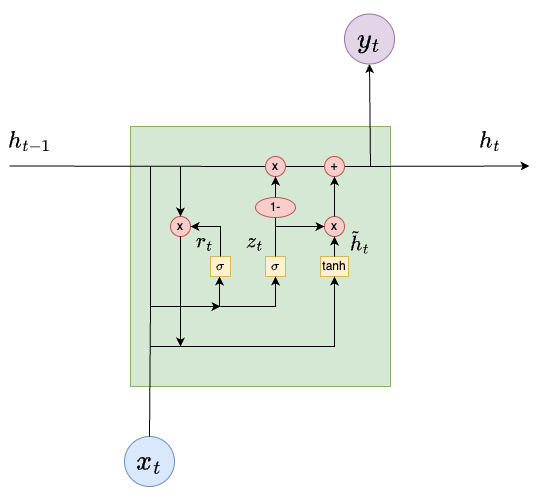

The diagram above was exported from draw.io. Its source (the exported page's mxGraphModel, read from the mxfile embedded in the PNG):
<mxGraphModel dx="1026" dy="683" grid="1" gridSize="10" guides="1" tooltips="1" connect="1" arrows="1" fold="1" page="1" pageScale="1" pageWidth="850" pageHeight="1100" math="1" shadow="0">
  <root>
    <mxCell id="0" />
    <mxCell id="1" parent="0" />
    <mxCell id="9AqR53GO2eOvZoe9FFtT-37" value="" style="whiteSpace=wrap;html=1;aspect=fixed;fillColor=#d5e8d4;strokeColor=#82b366;fontSize=30;fontStyle=1" vertex="1" parent="1">
      <mxGeometry x="280" y="160" width="260" height="260" as="geometry" />
    </mxCell>
    <mxCell id="9AqR53GO2eOvZoe9FFtT-38" value="&lt;font style=&quot;font-size: 24px;&quot;&gt;$$y_t$$&lt;/font&gt;" style="ellipse;whiteSpace=wrap;html=1;aspect=fixed;fillColor=#e1d5e7;strokeColor=#9673a6;" vertex="1" parent="1">
      <mxGeometry x="494" y="47.5" width="50" height="50" as="geometry" />
    </mxCell>
    <mxCell id="9AqR53GO2eOvZoe9FFtT-39" value="&lt;font style=&quot;font-size: 24px;&quot;&gt;$$x_t$$&lt;/font&gt;" style="ellipse;whiteSpace=wrap;html=1;aspect=fixed;fillColor=#dae8fc;strokeColor=#6c8ebf;" vertex="1" parent="1">
      <mxGeometry x="274" y="470" width="50" height="50" as="geometry" />
    </mxCell>
    <mxCell id="9AqR53GO2eOvZoe9FFtT-58" value="&lt;font style=&quot;font-size: 20px;&quot;&gt;$$h_{t-1}$$&lt;/font&gt;" style="text;html=1;align=center;verticalAlign=middle;whiteSpace=wrap;rounded=0;" vertex="1" parent="1">
      <mxGeometry x="150" y="160" width="60" height="30" as="geometry" />
    </mxCell>
    <mxCell id="9AqR53GO2eOvZoe9FFtT-59" value="&lt;font style=&quot;font-size: 20px;&quot;&gt;$$h_{t}$$&lt;/font&gt;" style="text;html=1;align=center;verticalAlign=middle;whiteSpace=wrap;rounded=0;" vertex="1" parent="1">
      <mxGeometry x="610" y="160" width="60" height="30" as="geometry" />
    </mxCell>
    <mxCell id="9AqR53GO2eOvZoe9FFtT-60" value="" style="endArrow=classic;html=1;rounded=0;entryX=0.5;entryY=1;entryDx=0;entryDy=0;exitX=0.5;exitY=0;exitDx=0;exitDy=0;" edge="1" parent="1" source="9AqR53GO2eOvZoe9FFtT-39">
      <mxGeometry width="50" height="50" relative="1" as="geometry">
        <mxPoint x="304.92529151276267" y="470.017129155407" as="sourcePoint" />
        <mxPoint x="369" y="310" as="targetPoint" />
        <Array as="points">
          <mxPoint x="300" y="340" />
          <mxPoint x="369" y="340" />
        </Array>
      </mxGeometry>
    </mxCell>
    <mxCell id="9AqR53GO2eOvZoe9FFtT-72" value="" style="endArrow=classic;html=1;rounded=0;" edge="1" parent="1" source="9AqR53GO2eOvZoe9FFtT-48">
      <mxGeometry width="50" height="50" relative="1" as="geometry">
        <mxPoint x="159" y="199.5" as="sourcePoint" />
        <mxPoint x="679" y="199.5" as="targetPoint" />
      </mxGeometry>
    </mxCell>
    <mxCell id="9AqR53GO2eOvZoe9FFtT-74" value="" style="endArrow=classic;html=1;rounded=0;entryX=0.5;entryY=1;entryDx=0;entryDy=0;" edge="1" parent="1" target="9AqR53GO2eOvZoe9FFtT-38">
      <mxGeometry width="50" height="50" relative="1" as="geometry">
        <mxPoint x="520" y="200" as="sourcePoint" />
        <mxPoint x="492" y="330" as="targetPoint" />
      </mxGeometry>
    </mxCell>
    <mxCell id="9AqR53GO2eOvZoe9FFtT-79" value="" style="endArrow=none;html=1;rounded=0;endFill=0;" edge="1" parent="1" source="9AqR53GO2eOvZoe9FFtT-47" target="9AqR53GO2eOvZoe9FFtT-48">
      <mxGeometry width="50" height="50" relative="1" as="geometry">
        <mxPoint x="159" y="199.5" as="sourcePoint" />
        <mxPoint x="679" y="199.5" as="targetPoint" />
      </mxGeometry>
    </mxCell>
    <mxCell id="9AqR53GO2eOvZoe9FFtT-48" value="+" style="ellipse;whiteSpace=wrap;html=1;aspect=fixed;fillColor=#f8cecc;strokeColor=#b85450;" vertex="1" parent="1">
      <mxGeometry x="474" y="190" width="20" height="20" as="geometry" />
    </mxCell>
    <mxCell id="9AqR53GO2eOvZoe9FFtT-80" value="" style="endArrow=none;html=1;rounded=0;endFill=0;" edge="1" parent="1" target="9AqR53GO2eOvZoe9FFtT-47">
      <mxGeometry width="50" height="50" relative="1" as="geometry">
        <mxPoint x="159" y="199.5" as="sourcePoint" />
        <mxPoint x="474" y="200" as="targetPoint" />
      </mxGeometry>
    </mxCell>
    <mxCell id="9AqR53GO2eOvZoe9FFtT-47" value="x" style="ellipse;whiteSpace=wrap;html=1;aspect=fixed;fillColor=#f8cecc;strokeColor=#b85450;" vertex="1" parent="1">
      <mxGeometry x="415" y="190" width="20" height="20" as="geometry" />
    </mxCell>
    <mxCell id="9AqR53GO2eOvZoe9FFtT-81" value="x" style="ellipse;whiteSpace=wrap;html=1;aspect=fixed;fillColor=#f8cecc;strokeColor=#b85450;" vertex="1" parent="1">
      <mxGeometry x="320" y="250" width="20" height="20" as="geometry" />
    </mxCell>
    <mxCell id="9AqR53GO2eOvZoe9FFtT-82" value="$$\sigma$$" style="whiteSpace=wrap;html=1;aspect=fixed;fillColor=#fff2cc;strokeColor=#d6b656;" vertex="1" parent="1">
      <mxGeometry x="360" y="290" width="20" height="20" as="geometry" />
    </mxCell>
    <mxCell id="9AqR53GO2eOvZoe9FFtT-83" value="$$\sigma$$" style="whiteSpace=wrap;html=1;aspect=fixed;fillColor=#fff2cc;strokeColor=#d6b656;" vertex="1" parent="1">
      <mxGeometry x="415" y="290" width="20" height="20" as="geometry" />
    </mxCell>
    <mxCell id="9AqR53GO2eOvZoe9FFtT-85" value="x" style="ellipse;whiteSpace=wrap;html=1;aspect=fixed;fillColor=#f8cecc;strokeColor=#b85450;" vertex="1" parent="1">
      <mxGeometry x="474" y="250" width="20" height="20" as="geometry" />
    </mxCell>
    <mxCell id="9AqR53GO2eOvZoe9FFtT-87" value="" style="endArrow=classic;html=1;rounded=0;" edge="1" parent="1">
      <mxGeometry width="50" height="50" relative="1" as="geometry">
        <mxPoint x="300" y="200" as="sourcePoint" />
        <mxPoint x="370" y="340" as="targetPoint" />
        <Array as="points">
          <mxPoint x="300" y="340" />
        </Array>
      </mxGeometry>
    </mxCell>
    <mxCell id="9AqR53GO2eOvZoe9FFtT-88" value="" style="endArrow=classic;html=1;rounded=0;exitX=0.5;exitY=0;exitDx=0;exitDy=0;entryX=1;entryY=0.5;entryDx=0;entryDy=0;" edge="1" parent="1" source="9AqR53GO2eOvZoe9FFtT-82" target="9AqR53GO2eOvZoe9FFtT-81">
      <mxGeometry width="50" height="50" relative="1" as="geometry">
        <mxPoint x="440" y="380" as="sourcePoint" />
        <mxPoint x="490" y="330" as="targetPoint" />
        <Array as="points">
          <mxPoint x="370" y="260" />
        </Array>
      </mxGeometry>
    </mxCell>
    <mxCell id="9AqR53GO2eOvZoe9FFtT-89" value="" style="endArrow=classic;html=1;rounded=0;entryX=0.5;entryY=0;entryDx=0;entryDy=0;" edge="1" parent="1" target="9AqR53GO2eOvZoe9FFtT-81">
      <mxGeometry width="50" height="50" relative="1" as="geometry">
        <mxPoint x="330" y="200" as="sourcePoint" />
        <mxPoint x="490" y="330" as="targetPoint" />
      </mxGeometry>
    </mxCell>
    <mxCell id="9AqR53GO2eOvZoe9FFtT-90" value="tanh" style="rounded=0;whiteSpace=wrap;html=1;fillColor=#fff2cc;strokeColor=#d6b656;" vertex="1" parent="1">
      <mxGeometry x="470" y="290" width="28" height="20" as="geometry" />
    </mxCell>
    <mxCell id="9AqR53GO2eOvZoe9FFtT-92" value="" style="endArrow=classic;html=1;rounded=0;entryX=0.5;entryY=1;entryDx=0;entryDy=0;" edge="1" parent="1" target="9AqR53GO2eOvZoe9FFtT-83">
      <mxGeometry width="50" height="50" relative="1" as="geometry">
        <mxPoint x="370" y="340" as="sourcePoint" />
        <mxPoint x="490" y="330" as="targetPoint" />
        <Array as="points">
          <mxPoint x="425" y="340" />
        </Array>
      </mxGeometry>
    </mxCell>
    <mxCell id="9AqR53GO2eOvZoe9FFtT-93" value="" style="endArrow=classic;html=1;rounded=0;entryX=0.5;entryY=1;entryDx=0;entryDy=0;exitX=0.5;exitY=0;exitDx=0;exitDy=0;" edge="1" parent="1" source="9AqR53GO2eOvZoe9FFtT-94" target="9AqR53GO2eOvZoe9FFtT-47">
      <mxGeometry width="50" height="50" relative="1" as="geometry">
        <mxPoint x="440" y="380" as="sourcePoint" />
        <mxPoint x="490" y="330" as="targetPoint" />
      </mxGeometry>
    </mxCell>
    <mxCell id="9AqR53GO2eOvZoe9FFtT-96" value="" style="endArrow=none;html=1;rounded=0;entryX=0.5;entryY=1;entryDx=0;entryDy=0;exitX=0.5;exitY=0;exitDx=0;exitDy=0;endFill=0;" edge="1" parent="1" source="9AqR53GO2eOvZoe9FFtT-83" target="9AqR53GO2eOvZoe9FFtT-94">
      <mxGeometry width="50" height="50" relative="1" as="geometry">
        <mxPoint x="425" y="290" as="sourcePoint" />
        <mxPoint x="425" y="210" as="targetPoint" />
      </mxGeometry>
    </mxCell>
    <mxCell id="9AqR53GO2eOvZoe9FFtT-94" value="1-" style="ellipse;whiteSpace=wrap;html=1;fillColor=#f8cecc;strokeColor=#b85450;" vertex="1" parent="1">
      <mxGeometry x="405" y="231" width="40" height="20" as="geometry" />
    </mxCell>
    <mxCell id="9AqR53GO2eOvZoe9FFtT-97" value="" style="endArrow=classic;html=1;rounded=0;entryX=0;entryY=0.5;entryDx=0;entryDy=0;" edge="1" parent="1" target="9AqR53GO2eOvZoe9FFtT-85">
      <mxGeometry width="50" height="50" relative="1" as="geometry">
        <mxPoint x="425" y="260" as="sourcePoint" />
        <mxPoint x="469" y="260" as="targetPoint" />
      </mxGeometry>
    </mxCell>
    <mxCell id="9AqR53GO2eOvZoe9FFtT-98" value="" style="endArrow=classic;html=1;rounded=0;entryX=0.5;entryY=1;entryDx=0;entryDy=0;exitX=0.5;exitY=0;exitDx=0;exitDy=0;" edge="1" parent="1" source="9AqR53GO2eOvZoe9FFtT-85" target="9AqR53GO2eOvZoe9FFtT-48">
      <mxGeometry width="50" height="50" relative="1" as="geometry">
        <mxPoint x="440" y="380" as="sourcePoint" />
        <mxPoint x="490" y="330" as="targetPoint" />
      </mxGeometry>
    </mxCell>
    <mxCell id="9AqR53GO2eOvZoe9FFtT-99" value="" style="endArrow=classic;html=1;rounded=0;entryX=0.5;entryY=1;entryDx=0;entryDy=0;" edge="1" parent="1" target="9AqR53GO2eOvZoe9FFtT-90">
      <mxGeometry width="50" height="50" relative="1" as="geometry">
        <mxPoint x="300" y="380" as="sourcePoint" />
        <mxPoint x="490" y="330" as="targetPoint" />
        <Array as="points">
          <mxPoint x="484" y="380" />
        </Array>
      </mxGeometry>
    </mxCell>
    <mxCell id="9AqR53GO2eOvZoe9FFtT-100" value="" style="endArrow=classic;html=1;rounded=0;exitX=0.5;exitY=1;exitDx=0;exitDy=0;" edge="1" parent="1" source="9AqR53GO2eOvZoe9FFtT-81">
      <mxGeometry width="50" height="50" relative="1" as="geometry">
        <mxPoint x="440" y="380" as="sourcePoint" />
        <mxPoint x="330" y="380" as="targetPoint" />
      </mxGeometry>
    </mxCell>
    <mxCell id="9AqR53GO2eOvZoe9FFtT-101" value="" style="endArrow=classic;html=1;rounded=0;entryX=0.5;entryY=1;entryDx=0;entryDy=0;exitX=0.5;exitY=0;exitDx=0;exitDy=0;" edge="1" parent="1" source="9AqR53GO2eOvZoe9FFtT-90" target="9AqR53GO2eOvZoe9FFtT-85">
      <mxGeometry width="50" height="50" relative="1" as="geometry">
        <mxPoint x="440" y="380" as="sourcePoint" />
        <mxPoint x="490" y="330" as="targetPoint" />
      </mxGeometry>
    </mxCell>
    <mxCell id="9AqR53GO2eOvZoe9FFtT-102" value="$$r_t$$" style="text;html=1;align=center;verticalAlign=middle;whiteSpace=wrap;rounded=0;fontSize=18;" vertex="1" parent="1">
      <mxGeometry x="324" y="260" width="60" height="30" as="geometry" />
    </mxCell>
    <mxCell id="9AqR53GO2eOvZoe9FFtT-103" value="$$z_t$$" style="text;html=1;align=center;verticalAlign=middle;whiteSpace=wrap;rounded=0;fontSize=18;" vertex="1" parent="1">
      <mxGeometry x="375" y="260" width="60" height="30" as="geometry" />
    </mxCell>
    <mxCell id="9AqR53GO2eOvZoe9FFtT-104" value="$$\tilde{h}_t$$" style="text;html=1;align=center;verticalAlign=middle;whiteSpace=wrap;rounded=0;fontSize=18;" vertex="1" parent="1">
      <mxGeometry x="480" y="260" width="60" height="30" as="geometry" />
    </mxCell>
  </root>
</mxGraphModel>